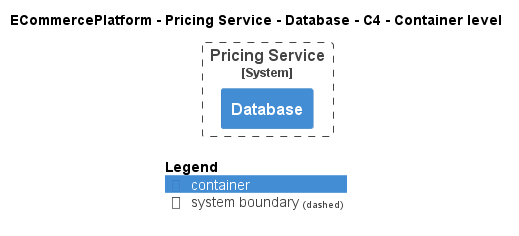

The diagram above was rendered by PlantUML. Its source (embedded in the PNG):
@startuml
!pragma layout smetana
!include ..\..\..\..\..\.c4s\C4_Container.puml

AddElementTag("c4interflow:lifecycle:new", $bgColor=green, $fontColor=#ffffff, $borderColor=green, $shadowing="False")
AddElementTag("c4interflow:lifecycle:changed", $bgColor=orange, $fontColor=#ffffff, $borderColor=orange, $shadowing="False")
AddElementTag("c4interflow:lifecycle:removed", $bgColor=red, $fontColor=#ffffff, $borderColor=red, $shadowing="False")

AddRelTag("c4interflow:lifecycle:new", $textColor=green, $lineColor=green)
AddRelTag("c4interflow:lifecycle:changed", $textColor=orange, $lineColor=orange)
AddRelTag("c4interflow:lifecycle:removed", $textColor=red, $lineColor=red)

SHOW_PERSON_PORTRAIT()
LAYOUT_TOP_DOWN()

skinparam linetype polyline

title ECommercePlatform - Pricing Service - Database - C4 - Container level


System_Boundary(ECommercePlatform.SoftwareSystems.PricingService, "Pricing Service") {
    Container(ECommercePlatform.SoftwareSystems.PricingService.Containers.Database, "Database", "", "")
}



SHOW_LEGEND()
@enduml